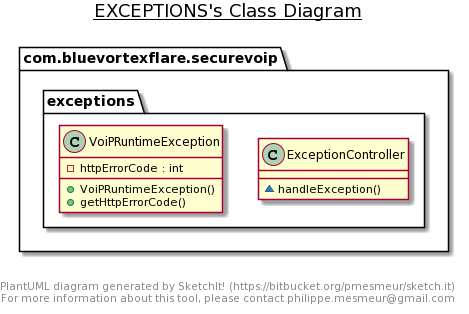

The diagram above was rendered by PlantUML. Its source (embedded in the PNG):
@startuml
title __EXCEPTIONS's Class Diagram__\n

    namespace com.bluevortexflare.securevoip {
      namespace exceptions {
        class com.bluevortexflare.securevoip.exceptions.ExceptionController {
            ~ handleException()
        }
      }
    
  }
  

    namespace com.bluevortexflare.securevoip {
      namespace exceptions {
        class com.bluevortexflare.securevoip.exceptions.VoiPRuntimeException {
            - httpErrorCode : int
            + VoiPRuntimeException()
            + getHttpErrorCode()
        }
      }
    }
  
  



right footer


PlantUML diagram generated by SketchIt! (https://bitbucket.org/pmesmeur/sketch.it)
For more information about this tool, please contact philippe.mesmeur@gmail.com
endfooter
@enduml